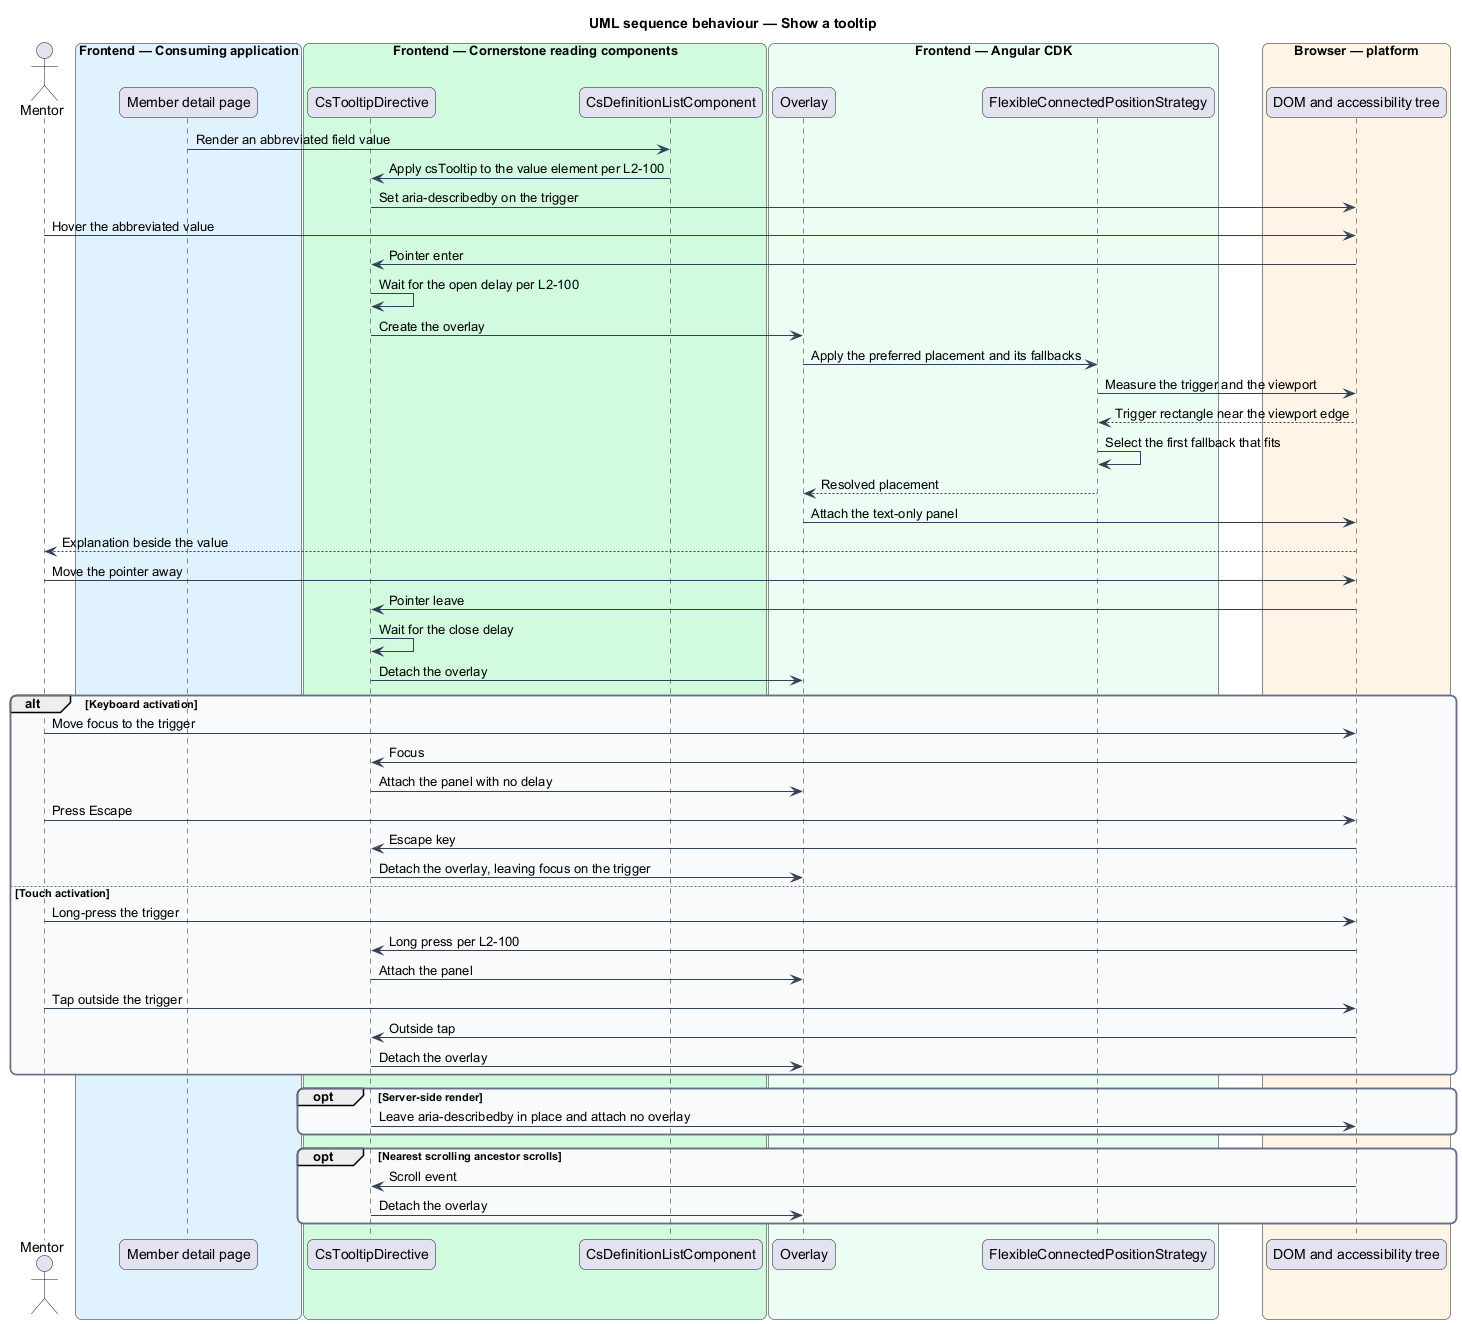

The diagram above was rendered by PlantUML. Its source (embedded in the PNG):
@startuml
title UML sequence behaviour — Show a tooltip
skinparam backgroundColor #FFFFFF
skinparam shadowing false
skinparam roundcorner 12
skinparam defaultFontName Arial
skinparam ArrowColor #344054
skinparam rectangle {
  BorderColor #344054
  FontColor #101828
}
skinparam package {
  BorderColor #667085
  FontColor #101828
  BackgroundColor #F9FAFB
}
actor "Mentor" as mentor
box "Frontend — Consuming application" #E0F2FE
  participant "Member detail page" as page
end box
box "Frontend — Cornerstone reading components" #D1FADF
  participant "CsTooltipDirective" as tooltip
  participant "CsDefinitionListComponent" as deflist
end box
box "Frontend — Angular CDK" #ECFDF3
  participant "Overlay" as overlay
  participant "FlexibleConnectedPositionStrategy" as strategy
end box
box "Browser — platform" #FFF4E5
  participant "DOM and accessibility tree" as dom
end box

page -> deflist : Render an abbreviated field value
deflist -> tooltip : Apply csTooltip to the value element per L2-100
tooltip -> dom : Set aria-describedby on the trigger

mentor -> dom : Hover the abbreviated value
dom -> tooltip : Pointer enter
tooltip -> tooltip : Wait for the open delay per L2-100
tooltip -> overlay : Create the overlay
overlay -> strategy : Apply the preferred placement and its fallbacks
strategy -> dom : Measure the trigger and the viewport
dom --> strategy : Trigger rectangle near the viewport edge
strategy -> strategy : Select the first fallback that fits
strategy --> overlay : Resolved placement
overlay -> dom : Attach the text-only panel
dom --> mentor : Explanation beside the value

mentor -> dom : Move the pointer away
dom -> tooltip : Pointer leave
tooltip -> tooltip : Wait for the close delay
tooltip -> overlay : Detach the overlay

alt Keyboard activation
  mentor -> dom : Move focus to the trigger
  dom -> tooltip : Focus
  tooltip -> overlay : Attach the panel with no delay
  mentor -> dom : Press Escape
  dom -> tooltip : Escape key
  tooltip -> overlay : Detach the overlay, leaving focus on the trigger
else Touch activation
  mentor -> dom : Long-press the trigger
  dom -> tooltip : Long press per L2-100
  tooltip -> overlay : Attach the panel
  mentor -> dom : Tap outside the trigger
  dom -> tooltip : Outside tap
  tooltip -> overlay : Detach the overlay
end

opt Server-side render
  tooltip -> dom : Leave aria-describedby in place and attach no overlay
end

opt Nearest scrolling ancestor scrolls
  dom -> tooltip : Scroll event
  tooltip -> overlay : Detach the overlay
end
@enduml